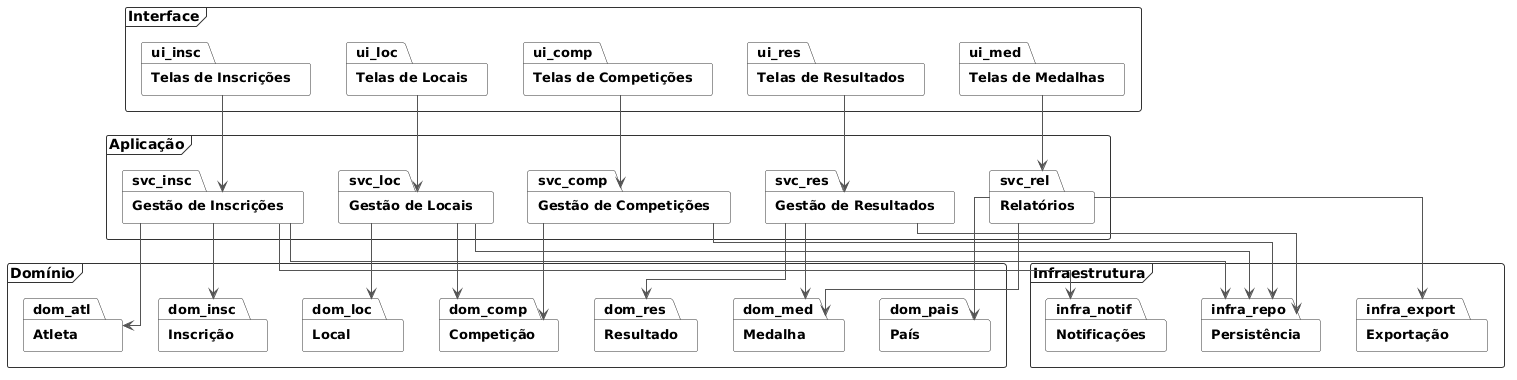

The diagram above was rendered by PlantUML. Its source (embedded in the PNG):
@startuml
skinparam packageStyle frame
skinparam packageBorderColor #333333
skinparam packageBackgroundColor #FFFFFF
skinparam packageFontSize 13
skinparam packageFontStyle bold
skinparam arrowColor #555555
skinparam arrowThickness 1
skinparam linetype ortho

package "Interface" as apresentacao {
  package "Telas de Competições"  as ui_comp
  package "Telas de Inscrições"   as ui_insc
  package "Telas de Locais"       as ui_loc
  package "Telas de Resultados"   as ui_res
  package "Telas de Medalhas"     as ui_med
}

package "Aplicação" as aplicacao {
  package "Gestão de Competições" as svc_comp
  package "Gestão de Inscrições"  as svc_insc
  package "Gestão de Locais"      as svc_loc
  package "Gestão de Resultados"  as svc_res
  package "Relatórios"            as svc_rel
}

package "Domínio" as dominio {
  package "Competição"  as dom_comp
  package "Atleta"      as dom_atl
  package "Inscrição"   as dom_insc
  package "Local"       as dom_loc
  package "Resultado"   as dom_res
  package "Medalha"     as dom_med
  package "País"        as dom_pais
}

package "Infraestrutura" as infra {
  package "Persistência"   as infra_repo
  package "Notificações"   as infra_notif
  package "Exportação"     as infra_export
}

' Apresentação → Aplicação
ui_comp --> svc_comp
ui_insc --> svc_insc
ui_loc  --> svc_loc
ui_res  --> svc_res
ui_med  --> svc_rel

' Aplicação → Domínio
svc_comp --> dom_comp
svc_insc --> dom_insc
svc_insc --> dom_atl
svc_loc  --> dom_loc
svc_loc  --> dom_comp
svc_res  --> dom_res
svc_res  --> dom_med
svc_rel  --> dom_med
svc_rel  --> dom_pais

' Aplicação → Infraestrutura
svc_comp --> infra_repo
svc_insc --> infra_repo
svc_insc --> infra_notif
svc_loc  --> infra_repo
svc_res  --> infra_repo
svc_rel  --> infra_export
@enduml